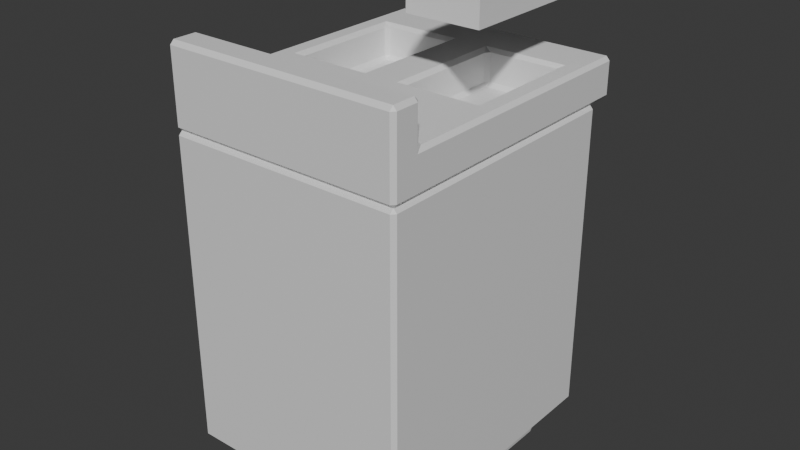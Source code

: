 # Source: frier-v1.blend  (saved by Blender 4.1.24; exported with 4.5.12 LTS)
import bpy
from mathutils import Matrix  # noqa: F401  (used for matrix-valued properties, if any)

bpy.ops.wm.read_factory_settings(use_empty=True)
scene = bpy.context.scene
scene.name = 'Scene'

# ---- collections
col_collection = bpy.data.collections.new('Collection'); scene.collection.children.link(col_collection)

# ---- materials (node trees are filled in below, after node groups)
mat_material = bpy.data.materials.new('Material')
mat_material.alpha_threshold = 0.0
mat_material.use_transparent_shadow = False
mat_material.roughness = 0.5
mat_material.line_color = (0.0, 0.0, 0.0, 1.0)

# ---- material node trees
mat_material.use_nodes = True; mat_material.node_tree.nodes.clear()
_N = mat_material.node_tree.nodes; _L = mat_material.node_tree.links
n0 = _N.new('ShaderNodeOutputMaterial'); n0.name = 'Material Output'; n0.location = (300, 300)
n1 = _N.new('ShaderNodeBsdfPrincipled'); n1.name = 'Principled BSDF'; n1.location = (10, 300)
n1.inputs[3].default_value = 1.45
_L.new(n1.outputs[0], n0.inputs[0])
n0.is_active_output = True

# ---- world
world_world = bpy.data.worlds.new('World'); scene.world = world_world
world_world.use_nodes = True; world_world.node_tree.nodes.clear()
_N = world_world.node_tree.nodes; _L = world_world.node_tree.links
n0 = _N.new('ShaderNodeOutputWorld'); n0.name = 'World Output'; n0.location = (300, 300)
n1 = _N.new('ShaderNodeBackground'); n1.name = 'Background'; n1.location = (10, 300)
n1.inputs[0].default_value = (0.05088, 0.05088, 0.05088, 1.0)
_L.new(n1.outputs[0], n0.inputs[0])
n0.is_active_output = True
world_world.color = (0.05088, 0.05088, 0.05088)
world_world.use_sun_shadow = False
world_world.sun_shadow_jitter_overblur = 0.0

# ---- meshes
me_cube = bpy.data.meshes.new('Cube')
me_cube.from_pydata([(0.35, 0.35, 0.4), (0.35, 0.35, -0.4), (0.35, -0.35, 0.4), (0.35, -0.35, -0.4), (-0.35, 0.35, 0.4), (-0.35, 0.35, -0.4), (-0.35, -0.35, 0.4), (-0.35, -0.35, -0.4)], [], [(0, 4, 6, 2), (3, 2, 6, 7), (7, 6, 4, 5), (5, 1, 3, 7), (1, 0, 2, 3), (5, 4, 0, 1)])
_uv = me_cube.uv_layers.new(name='UVMap')
_uv.uv.foreach_set('vector', [0.625, 0.5, 0.875, 0.5, 0.875, 0.75, 0.625, 0.75, 0.375, 0.75, 0.625, 0.75, 0.625, 1.0, 0.375, 1.0, 0.375, 0.0, 0.625, 0.0, 0.625, 0.25, 0.375, 0.25, 0.125, 0.5, 0.375, 0.5, 0.375, 0.75, 0.125, 0.75, 0.375, 0.5, 0.625, 0.5, 0.625, 0.75, 0.375, 0.75, 0.375, 0.25, 0.625, 0.25, 0.625, 0.5, 0.375, 0.5])
me_cube.materials.append(mat_material)
me_cube.use_mirror_vertex_groups = False
me_cube.update()
me_cube_001 = bpy.data.meshes.new('Cube.001')
me_cube_001.from_pydata([(0.35, 0.35, -0.05), (0.35, 0.35, 0.05), (0.35, -0.35, -0.05), (0.35, -0.35, 0.05), (-0.35, 0.35, -0.05), (-0.35, 0.35, 0.05), (-0.35, -0.35, -0.05), (-0.35, -0.35, 0.05), (-0.35, -0.2719, 0.05), (0.35, -0.2719, -0.05), (-0.35, -0.2719, -0.05), (0.35, -0.2719, 0.05), (-0.35, -0.2719, 0.15), (-0.35, -0.35, 0.15), (0.35, -0.35, 0.15), (0.35, -0.2719, 0.15), (0.35, 0.4068, 0.05), (-0.35, 0.4068, 0.05), (0.35, 0.4068, -0.05), (-0.35, 0.4068, -0.05), (0.0, 0.35, 0.05), (0.0, -0.35, -0.05), (0.0, -0.35, 0.05), (0.0, 0.35, -0.05), (0.0, -0.2719, 0.05), (0.0, -0.2719, -0.05), (0.0, -0.35, 0.15), (0.0, -0.2719, 0.15), (0.0, 0.4068, 0.05), (0.0, 0.4068, -0.05), (-0.35, 0.3155, -0.05), (0.2867, 0.2755, 0.05), (-0.2867, 0.2755, 0.05), (0.35, 0.3155, -0.05), (0.0, 0.3155, -0.05), (0.06334, 0.2755, 0.05), (-0.2867, -0.02729, 0.05), (0.35, -0.06729, -0.05), (-0.35, -0.06729, -0.05), (0.2867, -0.02729, 0.05), (0.0, -0.06729, -0.05), (0.06334, -0.02729, 0.05), (0.35, -0.06729, 0.05), (0.35, 0.3155, 0.05), (-0.06334, -0.02729, 0.05), (-0.06334, 0.2755, 0.05), (0.0, -0.06729, 0.05), (0.0, 0.3155, 0.05), (-0.35, 0.3155, 0.05), (-0.35, -0.06729, 0.05), (0.2867, -0.02729, -0.04), (0.2867, 0.2755, -0.04), (0.06334, -0.02729, -0.04), (0.06334, 0.2755, -0.04), (-0.06334, -0.02729, -0.04), (-0.06334, 0.2755, -0.04), (-0.2867, 0.2755, -0.04), (-0.2867, -0.02729, -0.04)], [], [(25, 21, 6, 10), (22, 7, 6, 21), (48, 5, 4, 30), (22, 26, 13, 7), (11, 3, 2, 9), (20, 28, 17, 5), (42, 11, 9, 37), (46, 24, 11, 42), (7, 8, 10, 6), (40, 25, 10, 38), (27, 26, 14, 15), (24, 27, 15, 11), (11, 15, 14, 3), (7, 13, 12, 8), (28, 16, 18, 29), (23, 29, 18, 0), (0, 18, 16, 1), (5, 17, 19, 4), (4, 19, 29, 23), (17, 28, 29, 19), (8, 12, 27, 24), (12, 13, 26, 27), (37, 9, 25, 40), (49, 8, 24, 46), (1, 16, 28, 20), (3, 14, 26, 22), (3, 22, 21, 2), (9, 2, 21, 25), (5, 48, 47, 20), (0, 33, 34, 23), (23, 34, 30, 4), (20, 47, 43, 1), (1, 43, 33, 0), (49, 48, 30, 38), (8, 49, 38, 10), (41, 39, 50, 52), (33, 37, 40, 34), (34, 40, 38, 30), (45, 32, 56, 55), (43, 42, 37, 33), (31, 39, 42, 43), (41, 35, 47, 46), (35, 31, 43, 47), (39, 41, 46, 42), (45, 44, 46, 47), (32, 45, 47, 48), (36, 32, 48, 49), (44, 36, 49, 46), (56, 57, 54, 55), (53, 52, 50, 51), (35, 41, 52, 53), (32, 36, 57, 56), (44, 45, 55, 54), (31, 35, 53, 51), (36, 44, 54, 57), (39, 31, 51, 50)])
_uv = me_cube_001.uv_layers.new(name='UVMap')
_uv.uv.foreach_set('vector', [0.75, 0.7221, 0.75, 0.75, 0.875, 0.75, 0.875, 0.7221, 0.375, 0.875, 0.375, 1.0, 0.625, 1.0, 0.625, 0.875, 0.375, 0.2377, 0.375, 0.25, 0.625, 0.25, 0.625, 0.2377, 0.375, 0.875, 0.375, 0.875, 0.375, 1.0, 0.375, 1.0, 0.375, 0.7221, 0.375, 0.75, 0.625, 0.75, 0.625, 0.7221, 0.25, 0.5, 0.25, 0.5, 0.125, 0.5, 0.125, 0.5, 0.375, 0.649, 0.375, 0.7221, 0.625, 0.7221, 0.625, 0.649, 0.25, 0.649, 0.25, 0.7221, 0.375, 0.7221, 0.375, 0.649, 0.375, 0.0, 0.375, 0.02788, 0.625, 0.02788, 0.625, 0.0, 0.75, 0.649, 0.75, 0.7221, 0.875, 0.7221, 0.875, 0.649, 0.25, 0.7221, 0.25, 0.75, 0.375, 0.75, 0.375, 0.7221, 0.25, 0.7221, 0.25, 0.7221, 0.375, 0.7221, 0.375, 0.7221, 0.375, 0.7221, 0.375, 0.7221, 0.375, 0.75, 0.375, 0.75, 0.375, 0.0, 0.375, 0.0, 0.375, 0.02788, 0.375, 0.02788, 0.375, 0.375, 0.375, 0.5, 0.625, 0.5, 0.625, 0.375, 0.75, 0.5, 0.75, 0.5, 0.625, 0.5, 0.625, 0.5, 0.625, 0.5, 0.625, 0.5, 0.375, 0.5, 0.375, 0.5, 0.375, 0.25, 0.375, 0.25, 0.625, 0.25, 0.625, 0.25, 0.875, 0.5, 0.875, 0.5, 0.75, 0.5, 0.75, 0.5, 0.375, 0.25, 0.375, 0.375, 0.625, 0.375, 0.625, 0.25, 0.125, 0.7221, 0.125, 0.7221, 0.25, 0.7221, 0.25, 0.7221, 0.125, 0.7221, 0.125, 0.75, 0.25, 0.75, 0.25, 0.7221, 0.625, 0.649, 0.625, 0.7221, 0.75, 0.7221, 0.75, 0.649, 0.125, 0.649, 0.125, 0.7221, 0.25, 0.7221, 0.25, 0.649, 0.375, 0.5, 0.375, 0.5, 0.25, 0.5, 0.25, 0.5, 0.375, 0.75, 0.375, 0.75, 0.375, 0.875, 0.375, 0.875, 0.375, 0.75, 0.375, 0.875, 0.625, 0.875, 0.625, 0.75, 0.625, 0.7221, 0.625, 0.75, 0.75, 0.75, 0.75, 0.7221, 0.125, 0.5, 0.125, 0.5123, 0.25, 0.5123, 0.25, 0.5, 0.625, 0.5, 0.625, 0.5123, 0.75, 0.5123, 0.75, 0.5, 0.75, 0.5, 0.75, 0.5123, 0.875, 0.5123, 0.875, 0.5, 0.25, 0.5, 0.25, 0.5123, 0.375, 0.5123, 0.375, 0.5, 0.375, 0.5, 0.375, 0.5123, 0.625, 0.5123, 0.625, 0.5, 0.375, 0.101, 0.375, 0.2377, 0.625, 0.2377, 0.625, 0.101, 0.375, 0.02788, 0.375, 0.101, 0.625, 0.101, 0.625, 0.02788, 0.2643, 0.6347, 0.3607, 0.6347, 0.3607, 0.6347, 0.2643, 0.6347, 0.625, 0.5123, 0.625, 0.649, 0.75, 0.649, 0.75, 0.5123, 0.75, 0.5123, 0.75, 0.649, 0.875, 0.649, 0.875, 0.5123, 0.2357, 0.5266, 0.1393, 0.5266, 0.1393, 0.5266, 0.2357, 0.5266, 0.375, 0.5123, 0.375, 0.649, 0.625, 0.649, 0.625, 0.5123, 0.3607, 0.5266, 0.3607, 0.6347, 0.375, 0.649, 0.375, 0.5123, 0.2643, 0.6347, 0.2643, 0.5266, 0.25, 0.5123, 0.25, 0.649, 0.2643, 0.5266, 0.3607, 0.5266, 0.375, 0.5123, 0.25, 0.5123, 0.3607, 0.6347, 0.2643, 0.6347, 0.25, 0.649, 0.375, 0.649, 0.2357, 0.5266, 0.2357, 0.6347, 0.25, 0.649, 0.25, 0.5123, 0.1393, 0.5266, 0.2357, 0.5266, 0.25, 0.5123, 0.125, 0.5123, 0.1393, 0.6347, 0.1393, 0.5266, 0.125, 0.5123, 0.125, 0.649, 0.2357, 0.6347, 0.1393, 0.6347, 0.125, 0.649, 0.25, 0.649, 0.1393, 0.5266, 0.1393, 0.6347, 0.2357, 0.6347, 0.2357, 0.5266, 0.2643, 0.5266, 0.2643, 0.6347, 0.3607, 0.6347, 0.3607, 0.5266, 0.2643, 0.5266, 0.2643, 0.6347, 0.2643, 0.6347, 0.2643, 0.5266, 0.1393, 0.5266, 0.1393, 0.6347, 0.1393, 0.6347, 0.1393, 0.5266, 0.2357, 0.6347, 0.2357, 0.5266, 0.2357, 0.5266, 0.2357, 0.6347, 0.3607, 0.5266, 0.2643, 0.5266, 0.2643, 0.5266, 0.3607, 0.5266, 0.1393, 0.6347, 0.2357, 0.6347, 0.2357, 0.6347, 0.1393, 0.6347, 0.3607, 0.6347, 0.3607, 0.5266, 0.3607, 0.5266, 0.3607, 0.6347])
me_cube_001.materials.append(mat_material)
me_cube_001.use_mirror_vertex_groups = False
me_cube_001.update()
me_cube_002 = bpy.data.meshes.new('Cube.002')
me_cube_002.from_pydata([(-0.2746, -0.2745, -0.06977), (-0.3094, -0.3036, 0.06977), (-0.2746, 0.2745, -0.06977), (-0.3094, 0.3036, 0.06977), (0.2746, -0.2745, -0.06977), (0.3094, -0.3036, 0.06977), (0.2746, 0.2745, -0.06977), (0.3094, 0.3036, 0.06977)], [], [(0, 1, 3, 2), (2, 3, 7, 6), (6, 7, 5, 4), (4, 5, 1, 0), (2, 6, 4, 0), (7, 3, 1, 5)])
_uv = me_cube_002.uv_layers.new(name='UVMap')
_uv.uv.foreach_set('vector', [0.375, 0.0, 0.625, 0.0, 0.625, 0.25, 0.375, 0.25, 0.375, 0.25, 0.625, 0.25, 0.625, 0.5, 0.375, 0.5, 0.375, 0.5, 0.625, 0.5, 0.625, 0.75, 0.375, 0.75, 0.375, 0.75, 0.625, 0.75, 0.625, 1.0, 0.375, 1.0, 0.125, 0.5, 0.375, 0.5, 0.375, 0.75, 0.125, 0.75, 0.625, 0.5, 0.875, 0.5, 0.875, 0.75, 0.625, 0.75])
me_cube_002.update()
me_cube_003 = bpy.data.meshes.new('Cube.003')
me_cube_003.from_pydata([(-0.0929, -0.1503, -0.05), (-0.08525, -0.1427, 0.05), (-0.0929, 0.1503, -0.05), (-0.08525, 0.1427, 0.05), (0.0929, -0.1503, -0.05), (0.08525, -0.1427, 0.05), (0.0929, 0.1503, -0.05), (0.08525, 0.1427, 0.05), (-0.0929, -0.1503, 0.05), (-0.0929, 0.1503, 0.05), (0.0929, 0.1503, 0.05), (0.0929, -0.1503, 0.05), (-0.08525, -0.1427, -0.04229), (-0.08525, 0.1427, -0.04229), (0.08525, 0.1427, -0.04229), (0.08525, -0.1427, -0.04229)], [], [(0, 8, 9, 2), (2, 9, 10, 6), (6, 10, 11, 4), (4, 11, 8, 0), (2, 6, 4, 0), (5, 7, 14, 15), (1, 3, 9, 8), (3, 7, 10, 9), (7, 5, 11, 10), (5, 1, 8, 11), (14, 13, 12, 15), (3, 1, 12, 13), (1, 5, 15, 12), (7, 3, 13, 14)])
_uv = me_cube_003.uv_layers.new(name='UVMap')
_uv.uv.foreach_set('vector', [0.375, 0.0, 0.625, 0.0, 0.625, 0.25, 0.375, 0.25, 0.375, 0.25, 0.625, 0.25, 0.625, 0.5, 0.375, 0.5, 0.375, 0.5, 0.625, 0.5, 0.625, 0.75, 0.375, 0.75, 0.375, 0.75, 0.625, 0.75, 0.625, 1.0, 0.375, 1.0, 0.125, 0.5, 0.375, 0.5, 0.375, 0.75, 0.125, 0.75, 0.6353, 0.7436, 0.6353, 0.5064, 0.6353, 0.5064, 0.6353, 0.7436, 0.8647, 0.7436, 0.8647, 0.5064, 0.875, 0.5, 0.875, 0.75, 0.8647, 0.5064, 0.6353, 0.5064, 0.625, 0.5, 0.875, 0.5, 0.6353, 0.5064, 0.6353, 0.7436, 0.625, 0.75, 0.625, 0.5, 0.6353, 0.7436, 0.8647, 0.7436, 0.875, 0.75, 0.625, 0.75, 0.6353, 0.5064, 0.8647, 0.5064, 0.8647, 0.7436, 0.6353, 0.7436, 0.8647, 0.5064, 0.8647, 0.7436, 0.8647, 0.7436, 0.8647, 0.5064, 0.8647, 0.7436, 0.6353, 0.7436, 0.6353, 0.7436, 0.8647, 0.7436, 0.6353, 0.5064, 0.8647, 0.5064, 0.8647, 0.5064, 0.6353, 0.5064])
me_cube_003.update()

# ---- objects
ob_middle_convcol = bpy.data.objects.new('middle-convcol', me_cube)
ob_top_col = bpy.data.objects.new('top-col', me_cube_001)
ob_bottom_convcol = bpy.data.objects.new('bottom-convcol', me_cube_002)
ob_cube = bpy.data.objects.new('Cube', me_cube_003)

# ---- transforms, parenting, visibility, modifiers, constraints
ob_middle_convcol.location = (4.311e-05, 0.0, 0.4991)
ob_middle_convcol.scale = (0.857, 1.0, 1.0)
ob_middle_convcol.lock_rotations_4d = False
ob_middle_convcol.empty_display_type = 'ARROWS'
ob_middle_convcol.lineart.crease_threshold = 0.0
_m = ob_middle_convcol.modifiers.new('Bevel', 'BEVEL')
_m.width = 0.01
_m.width_pct = 0.01
ob_top_col.location = (4.311e-05, 0.0, 0.9479)
ob_top_col.scale = (0.857, 1.0, 1.0)
ob_top_col.lock_rotations_4d = False
ob_top_col.empty_display_type = 'ARROWS'
ob_top_col.lineart.crease_threshold = 0.0
_m = ob_top_col.modifiers.new('Bevel', 'BEVEL')
_m.width = 0.01
_m.width_pct = 0.01
ob_bottom_convcol.location = (0.0008185, 0.0, 0.07165)
ob_bottom_convcol.scale = (0.857, 1.0, 1.0)
_m = ob_bottom_convcol.modifiers.new('Bevel', 'BEVEL')
_m.width = 0.01
_m.width_pct = 0.01
ob_cube.location = (0.1501, 0.1241, 1.196)
ob_cube.scale = (0.9891, 0.9809, 1.0)

# ---- collection membership
col_collection.objects.link(ob_middle_convcol)
col_collection.objects.link(ob_top_col)
col_collection.objects.link(ob_bottom_convcol)
col_collection.objects.link(ob_cube)

# ---- scene / render settings (as saved in the file)
scene.frame_start = 1; scene.frame_end = 250; scene.frame_set(1)
scene.render.engine = 'BLENDER_EEVEE_NEXT'
scene.cycles.sampling_pattern = 'TABULATED_SOBOL'
scene.eevee.ray_tracing_options.trace_max_roughness = 0.0
bpy.context.view_layer.update()

# ---- added for rendering (the .blend has no active camera and no usable light): camera, sun
cam_auto = bpy.data.cameras.new('AutoCamera')
cam_auto.lens = 50.0
cam_auto.sensor_width = 36.0
cam_auto.clip_end = 1000.0
ob_auto_camera = bpy.data.objects.new('AutoCamera', cam_auto)
scene.collection.objects.link(ob_auto_camera)
ob_auto_camera.location = (1.45725, -1.72026, 1.78973)
ob_auto_camera.rotation_euler = (1.09748, -7.21219e-08, 0.694738)
scene.camera = ob_auto_camera
light_auto_sun = bpy.data.lights.new('AutoSun', 'SUN')
light_auto_sun.energy = 3.0
light_auto_sun.angle = 0.0523599
ob_auto_sun = bpy.data.objects.new('AutoSun', light_auto_sun)
scene.collection.objects.link(ob_auto_sun)
ob_auto_sun.rotation_euler = (0.872665, 0.174533, 0.523599)
bpy.context.view_layer.update()
